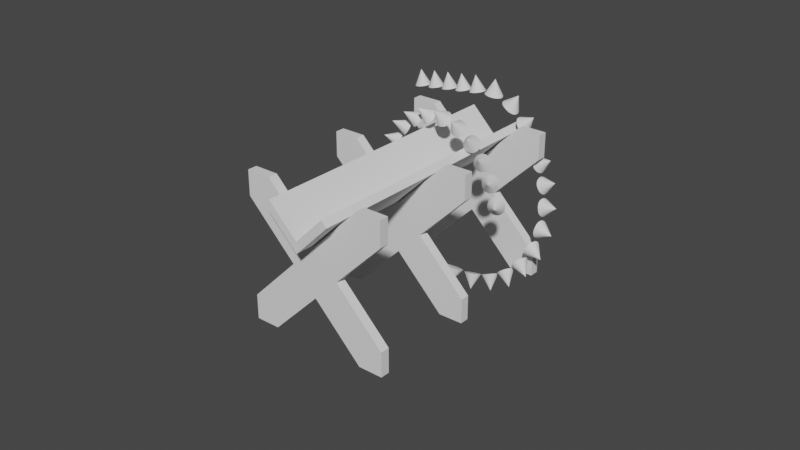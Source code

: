 # Source: PEHCH.blend  (saved by Blender 3.3.6; exported with 4.5.12 LTS)
import bpy
from mathutils import Matrix  # noqa: F401  (used for matrix-valued properties, if any)

bpy.ops.wm.read_factory_settings(use_empty=True)
scene = bpy.context.scene
scene.name = 'Scene'

# ---- collections
col_collection = bpy.data.collections.new('Collection'); scene.collection.children.link(col_collection)

# ---- world
world_world = bpy.data.worlds.new('World'); scene.world = world_world
world_world.use_nodes = True; world_world.node_tree.nodes.clear()
_N = world_world.node_tree.nodes; _L = world_world.node_tree.links
n0 = _N.new('ShaderNodeOutputWorld'); n0.name = 'World Output'; n0.location = (300, 300)
n1 = _N.new('ShaderNodeBackground'); n1.name = 'Background'; n1.location = (10, 300)
n1.inputs[0].default_value = (0.05088, 0.05088, 0.05088, 1.0)
_L.new(n1.outputs[0], n0.inputs[0])
n0.is_active_output = True
world_world.color = (0.05088, 0.05088, 0.05088)
world_world.use_sun_shadow = False
world_world.sun_shadow_jitter_overblur = 0.0

# ---- meshes
me_cube_001 = bpy.data.meshes.new('Cube.001')
me_cube_001.from_pydata([(-1.0, -0.1913, -1.0), (-1.0, -0.1913, 1.0), (-1.0, 0.1913, -1.0), (-1.0, 0.1913, 1.0), (1.0, -0.1913, -1.0), (1.0, -0.1913, 1.0), (1.0, 0.1913, -1.0), (1.0, 0.1913, 1.0), (0.0, 0.1913, -1.0), (0.0, 0.1913, 1.0), (0.0, -0.1913, -1.0), (0.0, -0.1913, 1.0), (-1.0, -0.1913, 0.0), (-1.0, 0.1913, 0.0), (1.0, 0.1913, 0.0), (1.0, -0.1913, 0.0), (0.0, -0.1913, 0.0), (0.0, 0.1913, 0.0), (-3.009, -0.1913, 2.009), (-3.009, -0.1913, 3.009), (-3.009, 0.1913, 3.009), (-2.009, -0.1913, 3.009), (-2.009, 0.1913, 3.009), (-3.009, 0.1913, 2.009), (1.976, 0.1913, 2.976), (2.976, 0.1913, 2.976), (2.976, -0.1913, 2.976), (1.976, -0.1913, 2.976), (2.976, 0.1913, 1.976), (2.976, -0.1913, 1.976), (2.976, 0.1913, -1.976), (2.976, 0.1913, -2.976), (2.976, -0.1913, -2.976), (2.976, -0.1913, -1.976), (1.976, -0.1913, -2.976), (1.976, 0.1913, -2.976), (-2.984, 0.1913, -2.984), (-2.984, -0.1913, -2.984), (-2.984, 0.1913, -1.984), (-1.984, 0.1913, -2.984), (-1.984, -0.1913, -2.984), (-2.984, -0.1913, -1.984), (-1.0, 4.278, -1.0), (-1.0, 4.278, 1.0), (-1.0, 4.66, -1.0), (-1.0, 4.66, 1.0), (1.0, 4.278, -1.0), (1.0, 4.278, 1.0), (1.0, 4.66, -1.0), (1.0, 4.66, 1.0), (0.0, 4.66, -1.0), (0.0, 4.66, 1.0), (0.0, 4.278, -1.0), (0.0, 4.278, 1.0), (-1.0, 4.278, 0.0), (-1.0, 4.66, 0.0), (1.0, 4.66, 0.0), (1.0, 4.278, 0.0), (0.0, 4.278, 0.0), (0.0, 4.66, 0.0), (-3.009, 4.278, 2.009), (-3.009, 4.278, 3.009), (-3.009, 4.66, 3.009), (-2.009, 4.278, 3.009), (-2.009, 4.66, 3.009), (-3.009, 4.66, 2.009), (1.976, 4.66, 2.976), (2.976, 4.66, 2.976), (2.976, 4.278, 2.976), (1.976, 4.278, 2.976), (2.976, 4.66, 1.976), (2.976, 4.278, 1.976), (2.976, 4.66, -1.976), (2.976, 4.66, -2.976), (2.976, 4.278, -2.976), (2.976, 4.278, -1.976), (1.976, 4.278, -2.976), (1.976, 4.66, -2.976), (-2.984, 4.66, -2.984), (-2.984, 4.278, -2.984), (-2.984, 4.66, -1.984), (-1.984, 4.66, -2.984), (-1.984, 4.278, -2.984), (-2.984, 4.278, -1.984), (-1.0, 8.865, -1.0), (-1.0, 8.865, 1.0), (-1.0, 9.247, -1.0), (-1.0, 9.247, 1.0), (1.0, 8.865, -1.0), (1.0, 8.865, 1.0), (1.0, 9.247, -1.0), (1.0, 9.247, 1.0), (0.0, 9.247, -1.0), (0.0, 9.247, 1.0), (0.0, 8.865, -1.0), (0.0, 8.865, 1.0), (-1.0, 8.865, 0.0), (-1.0, 9.247, 0.0), (1.0, 9.247, 0.0), (1.0, 8.865, 0.0), (0.0, 8.865, 0.0), (0.0, 9.247, 0.0), (-3.009, 8.865, 2.009), (-3.009, 8.865, 3.009), (-3.009, 9.247, 3.009), (-2.009, 8.865, 3.009), (-2.009, 9.247, 3.009), (-3.009, 9.247, 2.009), (1.976, 9.247, 2.976), (2.976, 9.247, 2.976), (2.976, 8.865, 2.976), (1.976, 8.865, 2.976), (2.976, 9.247, 1.976), (2.976, 8.865, 1.976), (2.976, 9.247, -1.976), (2.976, 9.247, -2.976), (2.976, 8.865, -2.976), (2.976, 8.865, -1.976), (1.976, 8.865, -2.976), (1.976, 9.247, -2.976), (-2.984, 9.247, -2.984), (-2.984, 8.865, -2.984), (-2.984, 9.247, -1.984), (-1.984, 9.247, -2.984), (-1.984, 8.865, -2.984), (-2.984, 8.865, -1.984)], [], [(12, 1, 19, 18), (17, 9, 7, 14), (9, 11, 27, 24), (16, 11, 1, 12), (4, 10, 34, 32), (11, 9, 22, 21), (7, 9, 24, 25), (10, 0, 37, 40), (15, 5, 11, 16), (13, 3, 9, 17), (2, 13, 17, 8), (4, 15, 16, 10), (10, 16, 12, 0), (8, 6, 31, 35), (8, 17, 14, 6), (13, 2, 36, 38), (18, 19, 20, 23), (22, 20, 19, 21), (3, 13, 23, 20), (9, 3, 20, 22), (1, 11, 21, 19), (13, 12, 18, 23), (28, 25, 26, 29), (25, 24, 27, 26), (5, 15, 29, 26), (11, 5, 26, 27), (14, 7, 25, 28), (15, 14, 28, 29), (35, 31, 32, 34), (31, 30, 33, 32), (10, 8, 35, 34), (6, 14, 30, 31), (15, 4, 32, 33), (14, 15, 33, 30), (36, 39, 40, 37), (37, 41, 38, 36), (8, 10, 40, 39), (2, 8, 39, 36), (12, 13, 38, 41), (0, 12, 41, 37), (54, 43, 61, 60), (59, 51, 49, 56), (51, 53, 69, 66), (58, 53, 43, 54), (46, 52, 76, 74), (53, 51, 64, 63), (49, 51, 66, 67), (52, 42, 79, 82), (57, 47, 53, 58), (55, 45, 51, 59), (44, 55, 59, 50), (46, 57, 58, 52), (52, 58, 54, 42), (50, 48, 73, 77), (50, 59, 56, 48), (55, 44, 78, 80), (60, 61, 62, 65), (64, 62, 61, 63), (45, 55, 65, 62), (51, 45, 62, 64), (43, 53, 63, 61), (55, 54, 60, 65), (70, 67, 68, 71), (67, 66, 69, 68), (47, 57, 71, 68), (53, 47, 68, 69), (56, 49, 67, 70), (57, 56, 70, 71), (77, 73, 74, 76), (73, 72, 75, 74), (52, 50, 77, 76), (48, 56, 72, 73), (57, 46, 74, 75), (56, 57, 75, 72), (78, 81, 82, 79), (79, 83, 80, 78), (50, 52, 82, 81), (44, 50, 81, 78), (54, 55, 80, 83), (42, 54, 83, 79), (96, 85, 103, 102), (101, 93, 91, 98), (93, 95, 111, 108), (100, 95, 85, 96), (88, 94, 118, 116), (95, 93, 106, 105), (91, 93, 108, 109), (94, 84, 121, 124), (99, 89, 95, 100), (97, 87, 93, 101), (86, 97, 101, 92), (88, 99, 100, 94), (94, 100, 96, 84), (92, 90, 115, 119), (92, 101, 98, 90), (97, 86, 120, 122), (102, 103, 104, 107), (106, 104, 103, 105), (87, 97, 107, 104), (93, 87, 104, 106), (85, 95, 105, 103), (97, 96, 102, 107), (112, 109, 110, 113), (109, 108, 111, 110), (89, 99, 113, 110), (95, 89, 110, 111), (98, 91, 109, 112), (99, 98, 112, 113), (119, 115, 116, 118), (115, 114, 117, 116), (94, 92, 119, 118), (90, 98, 114, 115), (99, 88, 116, 117), (98, 99, 117, 114), (120, 123, 124, 121), (121, 125, 122, 120), (92, 94, 124, 123), (86, 92, 123, 120), (96, 97, 122, 125), (84, 96, 125, 121)])
_uv = me_cube_001.uv_layers.new(name='UVMap')
_uv.uv.foreach_set('vector', [0.5, 1.0, 0.625, 1.0, 0.625, 1.0, 0.5, 1.0, 0.5, 0.375, 0.625, 0.375, 0.625, 0.5, 0.5, 0.5, 0.75, 0.5, 0.75, 0.75, 0.75, 0.75, 0.75, 0.5, 0.5, 0.875, 0.625, 0.875, 0.625, 1.0, 0.5, 1.0, 0.375, 0.75, 0.375, 0.875, 0.375, 0.875, 0.375, 0.75, 0.75, 0.75, 0.75, 0.5, 0.75, 0.5, 0.75, 0.75, 0.625, 0.5, 0.625, 0.375, 0.625, 0.375, 0.625, 0.5, 0.375, 0.875, 0.375, 1.0, 0.375, 1.0, 0.375, 0.875, 0.5, 0.75, 0.625, 0.75, 0.625, 0.875, 0.5, 0.875, 0.5, 0.25, 0.625, 0.25, 0.625, 0.375, 0.5, 0.375, 0.375, 0.25, 0.5, 0.25, 0.5, 0.375, 0.375, 0.375, 0.375, 0.75, 0.5, 0.75, 0.5, 0.875, 0.375, 0.875, 0.375, 0.875, 0.5, 0.875, 0.5, 1.0, 0.375, 1.0, 0.375, 0.375, 0.375, 0.5, 0.375, 0.5, 0.375, 0.375, 0.375, 0.375, 0.5, 0.375, 0.5, 0.5, 0.375, 0.5, 0.5, 0.25, 0.375, 0.25, 0.375, 0.25, 0.5, 0.25, 0.5, 0.0, 0.625, 0.0, 0.625, 0.25, 0.5, 0.25, 0.75, 0.5, 0.875, 0.5, 0.875, 0.75, 0.75, 0.75, 0.625, 0.25, 0.5, 0.25, 0.5, 0.25, 0.625, 0.25, 0.625, 0.375, 0.625, 0.25, 0.625, 0.25, 0.625, 0.375, 0.625, 1.0, 0.625, 0.875, 0.625, 0.875, 0.625, 1.0, 0.5, 0.25, 0.5, 0.0, 0.5, 0.0, 0.5, 0.25, 0.5, 0.5, 0.625, 0.5, 0.625, 0.75, 0.5, 0.75, 0.625, 0.5, 0.75, 0.5, 0.75, 0.75, 0.625, 0.75, 0.625, 0.75, 0.5, 0.75, 0.5, 0.75, 0.625, 0.75, 0.625, 0.875, 0.625, 0.75, 0.625, 0.75, 0.625, 0.875, 0.5, 0.5, 0.625, 0.5, 0.625, 0.5, 0.5, 0.5, 0.5, 0.75, 0.5, 0.5, 0.5, 0.5, 0.5, 0.75, 0.25, 0.5, 0.375, 0.5, 0.375, 0.75, 0.25, 0.75, 0.375, 0.5, 0.5, 0.5, 0.5, 0.75, 0.375, 0.75, 0.25, 0.75, 0.25, 0.5, 0.25, 0.5, 0.25, 0.75, 0.375, 0.5, 0.5, 0.5, 0.5, 0.5, 0.375, 0.5, 0.5, 0.75, 0.375, 0.75, 0.375, 0.75, 0.5, 0.75, 0.5, 0.5, 0.5, 0.75, 0.5, 0.75, 0.5, 0.5, 0.125, 0.5, 0.25, 0.5, 0.25, 0.75, 0.125, 0.75, 0.375, 0.0, 0.5, 0.0, 0.5, 0.25, 0.375, 0.25, 0.25, 0.5, 0.25, 0.75, 0.25, 0.75, 0.25, 0.5, 0.375, 0.25, 0.375, 0.375, 0.375, 0.375, 0.375, 0.25, 0.5, 0.0, 0.5, 0.25, 0.5, 0.25, 0.5, 0.0, 0.375, 1.0, 0.5, 1.0, 0.5, 1.0, 0.375, 1.0, 0.5, 1.0, 0.625, 1.0, 0.625, 1.0, 0.5, 1.0, 0.5, 0.375, 0.625, 0.375, 0.625, 0.5, 0.5, 0.5, 0.75, 0.5, 0.75, 0.75, 0.75, 0.75, 0.75, 0.5, 0.5, 0.875, 0.625, 0.875, 0.625, 1.0, 0.5, 1.0, 0.375, 0.75, 0.375, 0.875, 0.375, 0.875, 0.375, 0.75, 0.75, 0.75, 0.75, 0.5, 0.75, 0.5, 0.75, 0.75, 0.625, 0.5, 0.625, 0.375, 0.625, 0.375, 0.625, 0.5, 0.375, 0.875, 0.375, 1.0, 0.375, 1.0, 0.375, 0.875, 0.5, 0.75, 0.625, 0.75, 0.625, 0.875, 0.5, 0.875, 0.5, 0.25, 0.625, 0.25, 0.625, 0.375, 0.5, 0.375, 0.375, 0.25, 0.5, 0.25, 0.5, 0.375, 0.375, 0.375, 0.375, 0.75, 0.5, 0.75, 0.5, 0.875, 0.375, 0.875, 0.375, 0.875, 0.5, 0.875, 0.5, 1.0, 0.375, 1.0, 0.375, 0.375, 0.375, 0.5, 0.375, 0.5, 0.375, 0.375, 0.375, 0.375, 0.5, 0.375, 0.5, 0.5, 0.375, 0.5, 0.5, 0.25, 0.375, 0.25, 0.375, 0.25, 0.5, 0.25, 0.5, 0.0, 0.625, 0.0, 0.625, 0.25, 0.5, 0.25, 0.75, 0.5, 0.875, 0.5, 0.875, 0.75, 0.75, 0.75, 0.625, 0.25, 0.5, 0.25, 0.5, 0.25, 0.625, 0.25, 0.625, 0.375, 0.625, 0.25, 0.625, 0.25, 0.625, 0.375, 0.625, 1.0, 0.625, 0.875, 0.625, 0.875, 0.625, 1.0, 0.5, 0.25, 0.5, 0.0, 0.5, 0.0, 0.5, 0.25, 0.5, 0.5, 0.625, 0.5, 0.625, 0.75, 0.5, 0.75, 0.625, 0.5, 0.75, 0.5, 0.75, 0.75, 0.625, 0.75, 0.625, 0.75, 0.5, 0.75, 0.5, 0.75, 0.625, 0.75, 0.625, 0.875, 0.625, 0.75, 0.625, 0.75, 0.625, 0.875, 0.5, 0.5, 0.625, 0.5, 0.625, 0.5, 0.5, 0.5, 0.5, 0.75, 0.5, 0.5, 0.5, 0.5, 0.5, 0.75, 0.25, 0.5, 0.375, 0.5, 0.375, 0.75, 0.25, 0.75, 0.375, 0.5, 0.5, 0.5, 0.5, 0.75, 0.375, 0.75, 0.25, 0.75, 0.25, 0.5, 0.25, 0.5, 0.25, 0.75, 0.375, 0.5, 0.5, 0.5, 0.5, 0.5, 0.375, 0.5, 0.5, 0.75, 0.375, 0.75, 0.375, 0.75, 0.5, 0.75, 0.5, 0.5, 0.5, 0.75, 0.5, 0.75, 0.5, 0.5, 0.125, 0.5, 0.25, 0.5, 0.25, 0.75, 0.125, 0.75, 0.375, 0.0, 0.5, 0.0, 0.5, 0.25, 0.375, 0.25, 0.25, 0.5, 0.25, 0.75, 0.25, 0.75, 0.25, 0.5, 0.375, 0.25, 0.375, 0.375, 0.375, 0.375, 0.375, 0.25, 0.5, 0.0, 0.5, 0.25, 0.5, 0.25, 0.5, 0.0, 0.375, 1.0, 0.5, 1.0, 0.5, 1.0, 0.375, 1.0, 0.5, 1.0, 0.625, 1.0, 0.625, 1.0, 0.5, 1.0, 0.5, 0.375, 0.625, 0.375, 0.625, 0.5, 0.5, 0.5, 0.75, 0.5, 0.75, 0.75, 0.75, 0.75, 0.75, 0.5, 0.5, 0.875, 0.625, 0.875, 0.625, 1.0, 0.5, 1.0, 0.375, 0.75, 0.375, 0.875, 0.375, 0.875, 0.375, 0.75, 0.75, 0.75, 0.75, 0.5, 0.75, 0.5, 0.75, 0.75, 0.625, 0.5, 0.625, 0.375, 0.625, 0.375, 0.625, 0.5, 0.375, 0.875, 0.375, 1.0, 0.375, 1.0, 0.375, 0.875, 0.5, 0.75, 0.625, 0.75, 0.625, 0.875, 0.5, 0.875, 0.5, 0.25, 0.625, 0.25, 0.625, 0.375, 0.5, 0.375, 0.375, 0.25, 0.5, 0.25, 0.5, 0.375, 0.375, 0.375, 0.375, 0.75, 0.5, 0.75, 0.5, 0.875, 0.375, 0.875, 0.375, 0.875, 0.5, 0.875, 0.5, 1.0, 0.375, 1.0, 0.375, 0.375, 0.375, 0.5, 0.375, 0.5, 0.375, 0.375, 0.375, 0.375, 0.5, 0.375, 0.5, 0.5, 0.375, 0.5, 0.5, 0.25, 0.375, 0.25, 0.375, 0.25, 0.5, 0.25, 0.5, 0.0, 0.625, 0.0, 0.625, 0.25, 0.5, 0.25, 0.75, 0.5, 0.875, 0.5, 0.875, 0.75, 0.75, 0.75, 0.625, 0.25, 0.5, 0.25, 0.5, 0.25, 0.625, 0.25, 0.625, 0.375, 0.625, 0.25, 0.625, 0.25, 0.625, 0.375, 0.625, 1.0, 0.625, 0.875, 0.625, 0.875, 0.625, 1.0, 0.5, 0.25, 0.5, 0.0, 0.5, 0.0, 0.5, 0.25, 0.5, 0.5, 0.625, 0.5, 0.625, 0.75, 0.5, 0.75, 0.625, 0.5, 0.75, 0.5, 0.75, 0.75, 0.625, 0.75, 0.625, 0.75, 0.5, 0.75, 0.5, 0.75, 0.625, 0.75, 0.625, 0.875, 0.625, 0.75, 0.625, 0.75, 0.625, 0.875, 0.5, 0.5, 0.625, 0.5, 0.625, 0.5, 0.5, 0.5, 0.5, 0.75, 0.5, 0.5, 0.5, 0.5, 0.5, 0.75, 0.25, 0.5, 0.375, 0.5, 0.375, 0.75, 0.25, 0.75, 0.375, 0.5, 0.5, 0.5, 0.5, 0.75, 0.375, 0.75, 0.25, 0.75, 0.25, 0.5, 0.25, 0.5, 0.25, 0.75, 0.375, 0.5, 0.5, 0.5, 0.5, 0.5, 0.375, 0.5, 0.5, 0.75, 0.375, 0.75, 0.375, 0.75, 0.5, 0.75, 0.5, 0.5, 0.5, 0.75, 0.5, 0.75, 0.5, 0.5, 0.125, 0.5, 0.25, 0.5, 0.25, 0.75, 0.125, 0.75, 0.375, 0.0, 0.5, 0.0, 0.5, 0.25, 0.375, 0.25, 0.25, 0.5, 0.25, 0.75, 0.25, 0.75, 0.25, 0.5, 0.375, 0.25, 0.375, 0.375, 0.375, 0.375, 0.375, 0.25, 0.5, 0.0, 0.5, 0.25, 0.5, 0.25, 0.5, 0.0, 0.375, 1.0, 0.5, 1.0, 0.5, 1.0, 0.375, 1.0])
me_cube_001.update()
me_cube_002 = bpy.data.meshes.new('Cube.002')
me_cube_002.from_pydata([(-1.084, -1.0, -0.9164), (-1.084, 10.43, -0.9164), (0.9164, -1.0, -0.9164), (0.9164, -1.0, 1.084), (0.9164, 10.43, -0.9164), (0.9164, 10.43, 1.084), (-1.084, -1.0, -0.591), (-1.084, 10.43, -0.591), (0.591, 10.43, 1.084), (0.591, 10.43, -0.591), (0.591, -1.0, -0.591), (0.591, -1.0, 1.084)], [], [(1, 0, 6, 7), (5, 4, 1, 7, 9, 8), (4, 5, 3, 2), (6, 0, 2, 3, 11, 10), (1, 4, 2, 0), (11, 3, 5, 8), (9, 10, 11, 8), (7, 6, 10, 9)])
_uv = me_cube_002.uv_layers.new(name='UVMap')
_uv.uv.foreach_set('vector', [0.375, 0.25, 0.375, 0.0, 0.4157, 0.0, 0.4157, 0.25, 0.625, 0.5, 0.375, 0.5, 0.375, 0.25, 0.4157, 0.25, 0.4157, 0.4593, 0.625, 0.4593, 0.375, 0.5, 0.625, 0.5, 0.625, 0.75, 0.375, 0.75, 0.4157, 1.0, 0.375, 1.0, 0.375, 0.75, 0.625, 0.75, 0.625, 0.7907, 0.4157, 0.7907, 0.125, 0.5, 0.375, 0.5, 0.375, 0.75, 0.125, 0.75, 0.6657, 0.75, 0.625, 0.75, 0.625, 0.5, 0.6657, 0.5, 0.375, 0.518, 0.375, 0.732, 0.5843, 0.732, 0.5843, 0.518, 0.1657, 0.518, 0.1657, 0.732, 0.375, 0.732, 0.375, 0.518])
me_cube_002.materials.append(None)
me_cube_002.update()
me_cone = bpy.data.meshes.new('Cone')
me_cone.from_pydata([(0.0, 1.0, -1.0), (0.1951, 0.9808, -1.0), (0.3827, 0.9239, -1.0), (0.5556, 0.8315, -1.0), (0.7071, 0.7071, -1.0), (0.8315, 0.5556, -1.0), (0.9239, 0.3827, -1.0), (0.9808, 0.1951, -1.0), (1.0, 0.0, -1.0), (0.9808, -0.1951, -1.0), (0.9239, -0.3827, -1.0), (0.8315, -0.5556, -1.0), (0.7071, -0.7071, -1.0), (0.5556, -0.8315, -1.0), (0.3827, -0.9239, -1.0), (0.1951, -0.9808, -1.0), (0.0, -1.0, -1.0), (-0.1951, -0.9808, -1.0), (-0.3827, -0.9239, -1.0), (-0.5556, -0.8315, -1.0), (-0.7071, -0.7071, -1.0), (-0.8315, -0.5556, -1.0), (-0.9239, -0.3827, -1.0), (-0.9808, -0.1951, -1.0), (-1.0, 0.0, -1.0), (-0.9808, 0.1951, -1.0), (-0.9239, 0.3827, -1.0), (-0.8315, 0.5556, -1.0), (-0.7071, 0.7071, -1.0), (-0.5556, 0.8315, -1.0), (-0.3827, 0.9239, -1.0), (-0.1951, 0.9808, -1.0), (0.0, 0.0, 1.0)], [], [(0, 32, 1), (1, 32, 2), (2, 32, 3), (3, 32, 4), (4, 32, 5), (5, 32, 6), (6, 32, 7), (7, 32, 8), (8, 32, 9), (9, 32, 10), (10, 32, 11), (11, 32, 12), (12, 32, 13), (13, 32, 14), (14, 32, 15), (15, 32, 16), (16, 32, 17), (17, 32, 18), (18, 32, 19), (19, 32, 20), (20, 32, 21), (21, 32, 22), (22, 32, 23), (23, 32, 24), (24, 32, 25), (25, 32, 26), (26, 32, 27), (27, 32, 28), (28, 32, 29), (29, 32, 30), (0, 1, 2, 3, 4, 5, 6, 7, 8, 9, 10, 11, 12, 13, 14, 15, 16, 17, 18, 19, 20, 21, 22, 23, 24, 25, 26, 27, 28, 29, 30, 31), (30, 32, 31), (31, 32, 0)])
_uv = me_cone.uv_layers.new(name='UVMap')
_uv.uv.foreach_set('vector', [0.25, 0.49, 0.25, 0.25, 0.2968, 0.4854, 0.2968, 0.4854, 0.25, 0.25, 0.3418, 0.4717, 0.3418, 0.4717, 0.25, 0.25, 0.3833, 0.4496, 0.3833, 0.4496, 0.25, 0.25, 0.4197, 0.4197, 0.4197, 0.4197, 0.25, 0.25, 0.4496, 0.3833, 0.4496, 0.3833, 0.25, 0.25, 0.4717, 0.3418, 0.4717, 0.3418, 0.25, 0.25, 0.4854, 0.2968, 0.4854, 0.2968, 0.25, 0.25, 0.49, 0.25, 0.49, 0.25, 0.25, 0.25, 0.4854, 0.2032, 0.4854, 0.2032, 0.25, 0.25, 0.4717, 0.1582, 0.4717, 0.1582, 0.25, 0.25, 0.4496, 0.1167, 0.4496, 0.1167, 0.25, 0.25, 0.4197, 0.08029, 0.4197, 0.08029, 0.25, 0.25, 0.3833, 0.05045, 0.3833, 0.05045, 0.25, 0.25, 0.3418, 0.02827, 0.3418, 0.02827, 0.25, 0.25, 0.2968, 0.01461, 0.2968, 0.01461, 0.25, 0.25, 0.25, 0.01, 0.25, 0.01, 0.25, 0.25, 0.2032, 0.01461, 0.2032, 0.01461, 0.25, 0.25, 0.1582, 0.02827, 0.1582, 0.02827, 0.25, 0.25, 0.1167, 0.05045, 0.1167, 0.05045, 0.25, 0.25, 0.08029, 0.08029, 0.08029, 0.08029, 0.25, 0.25, 0.05045, 0.1167, 0.05045, 0.1167, 0.25, 0.25, 0.02827, 0.1582, 0.02827, 0.1582, 0.25, 0.25, 0.01461, 0.2032, 0.01461, 0.2032, 0.25, 0.25, 0.01, 0.25, 0.01, 0.25, 0.25, 0.25, 0.01461, 0.2968, 0.01461, 0.2968, 0.25, 0.25, 0.02827, 0.3418, 0.02827, 0.3418, 0.25, 0.25, 0.05045, 0.3833, 0.05045, 0.3833, 0.25, 0.25, 0.08029, 0.4197, 0.08029, 0.4197, 0.25, 0.25, 0.1167, 0.4496, 0.1167, 0.4496, 0.25, 0.25, 0.1582, 0.4717, 0.75, 0.49, 0.7968, 0.4854, 0.8418, 0.4717, 0.8833, 0.4496, 0.9197, 0.4197, 0.9496, 0.3833, 0.9717, 0.3418, 0.9854, 0.2968, 0.99, 0.25, 0.9854, 0.2032, 0.9717, 0.1582, 0.9496, 0.1167, 0.9197, 0.08029, 0.8833, 0.05045, 0.8418, 0.02827, 0.7968, 0.01461, 0.75, 0.01, 0.7032, 0.01461, 0.6582, 0.02827, 0.6167, 0.05045, 0.5803, 0.08029, 0.5504, 0.1167, 0.5283, 0.1582, 0.5146, 0.2032, 0.51, 0.25, 0.5146, 0.2968, 0.5283, 0.3418, 0.5504, 0.3833, 0.5803, 0.4197, 0.6167, 0.4496, 0.6582, 0.4717, 0.7032, 0.4854, 0.1582, 0.4717, 0.25, 0.25, 0.2032, 0.4854, 0.2032, 0.4854, 0.25, 0.25, 0.25, 0.49])
me_cone.update()

# ---- curves / text
cu_circle = bpy.data.curves.new('Circle', 'CURVE')
cu_circle.dimensions = '3D'
_sp = cu_circle.splines.new('POLY'); _sp.points.add(137)
_sp.points.foreach_set('co', [-0.2034, 1.032, -3.281, 0.0, -0.05005, 1.06, -3.26, 0.0, 0.09629, 1.043, -3.25, 0.0, 0.2327, 0.9812, -3.243, 0.0, 0.3606, 0.8764, -3.235, 0.0, 0.4843, 0.7337, -3.22, 0.0, 0.6066, 0.5626, -3.194, 0.0, 0.7209, 0.374, -3.153, 0.0, 0.8171, 0.1814, -3.092, 0.0, 0.8782, -0.004346, -3.024, 0.0, 0.8927, -0.1896, -2.962, 0.0, 0.8558, -0.3736, -2.919, 0.0, 0.7764, -0.5456, -2.889, 0.0, 0.6594, -0.698, -2.877, 0.0, 0.5118, -0.8244, -2.874, 0.0, 0.3426, -0.9193, -2.873, 0.0, 0.1609, -0.9785, -2.867, 0.0, -0.02419, -0.9993, -2.851, 0.0, -0.2045, -0.9808, -2.823, 0.0, -0.3746, -0.9239, -2.787, 0.0, -0.5314, -0.8315, -2.753, 0.0, -0.6687, -0.7071, -2.724, 0.0, -0.7815, -0.5556, -2.7, 0.0, -0.8653, -0.3827, -2.682, 0.0, -0.9169, -0.1951, -2.671, 0.0, -0.9343, -7.532e-08, -2.668, 0.0, -0.9169, 0.1951, -2.671, 0.0, -0.8659, 0.3827, -2.66, 0.0, -0.7831, 0.5556, -2.641, 0.0, -0.6717, 0.7071, -2.616, 0.0, -0.5359, 0.8315, -2.585, 0.0, -0.3811, 0.926, -2.549, 0.0, -0.2132, 0.9862, -2.509, 0.0, -0.04249, 1.006, -2.474, 0.0, 0.1245, 0.9854, -2.443, 0.0, 0.2833, 0.9254, -2.411, 0.0, 0.4314, 0.8302, -2.375, 0.0, 0.5661, 0.7047, -2.34, 0.0, 0.6831, 0.5549, -2.307, 0.0, 0.7762, 0.3834, -2.284, 0.0, 0.8372, 0.1959, -2.271, 0.0, 0.8594, 0.0003423, -2.265, 0.0, 0.8457, -0.194, -2.252, 0.0, 0.7969, -0.381, -2.234, 0.0, 0.7133, -0.5539, -2.215, 0.0, 0.5981, -0.7059, -2.198, 0.0, 0.4571, -0.831, -2.178, 0.0, 0.2981, -0.9239, -2.151, 0.0, 0.1279, -0.9808, -2.115, 0.0, -0.04896, -1.0, -2.077, 0.0, -0.2258, -0.9808, -2.04, 0.0, -0.3959, -0.9239, -2.004, 0.0, -0.5527, -0.8315, -1.97, 0.0, -0.6901, -0.7071, -1.941, 0.0, -0.8028, -0.5556, -1.917, 0.0, -0.8866, -0.3827, -1.899, 0.0, -0.9382, -0.1951, -1.888, 0.0, -0.9556, -4.551e-08, -1.885, 0.0, -0.9382, 0.1951, -1.888, 0.0, -0.8872, 0.3827, -1.877, 0.0, -0.8044, 0.5556, -1.858, 0.0, -0.693, 0.7071, -1.833, 0.0, -0.5572, 0.8315, -1.802, 0.0, -0.4025, 0.924, -1.767, 0.0, -0.2385, 0.9833, -1.721, 0.0, -0.07234, 1.008, -1.665, 0.0, 0.09082, 0.9952, -1.604, 0.0, 0.2466, 0.9456, -1.542, 0.0, 0.3914, 0.8591, -1.488, 0.0, 0.523, 0.7372, -1.45, 0.0, 0.6387, 0.5831, -1.433, 0.0, 0.7322, 0.4039, -1.434, 0.0, 0.7966, 0.2084, -1.448, 0.0, 0.8262, 0.005983, -1.468, 0.0, 0.8171, -0.194, -1.479, 0.0, 0.7674, -0.3827, -1.472, 0.0, 0.6836, -0.5556, -1.454, 0.0, 0.5708, -0.7071, -1.43, 0.0, 0.4334, -0.8315, -1.401, 0.0, 0.2767, -0.9239, -1.368, 0.0, 0.1066, -0.9808, -1.332, 0.0, -0.07026, -1.0, -1.294, 0.0, -0.2471, -0.9808, -1.257, 0.0, -0.4172, -0.9239, -1.22, 0.0, -0.574, -0.8315, -1.187, 0.0, -0.7114, -0.7071, -1.158, 0.0, -0.8241, -0.5556, -1.134, 0.0, -0.9079, -0.3827, -1.116, 0.0, -0.9595, -0.1951, -1.105, 0.0, -0.9769, 0.0, -1.102, 0.0, -0.9595, 0.1951, -1.105, 0.0, -0.9085, 0.3827, -1.094, 0.0, -0.8257, 0.5556, -1.076, 0.0, -0.7143, 0.7071, -1.06, 0.0, -0.5785, 0.8315, -1.042, 0.0, -0.4237, 0.9239, -1.017, 0.0, -0.2556, 0.9808, -0.9817, 0.0, -0.08205, 1.001, -0.9347, 0.0, 0.08989, 0.9832, -0.8791, 0.0, 0.255, 0.9281, -0.8234, 0.0, 0.4081, 0.8367, -0.7774, 0.0, 0.5441, 0.7122, -0.7469, 0.0, 0.6578, 0.5593, -0.726, 0.0, 0.7439, 0.3844, -0.7136, 0.0, 0.7975, 0.1953, -0.7069, 0.0, 0.8151, 2.98e-08, -0.7037, 0.0, 0.7976, -0.1951, -0.7, 0.0, 0.7461, -0.3827, -0.689, 0.0, 0.6623, -0.5556, -0.6713, 0.0, 0.5495, -0.7071, -0.6473, 0.0, 0.4121, -0.8315, -0.6181, 0.0, 0.2554, -0.9239, -0.5848, 0.0, 0.08531, -0.9808, -0.5487, 0.0, -0.09157, -1.0, -0.5112, 0.0, -0.2684, -0.9808, -0.4736, 0.0, -0.4385, -0.9239, -0.4375, 0.0, -0.5953, -0.8315, -0.4042, 0.0, -0.7327, -0.7071, -0.375, 0.0, -0.8454, -0.5556, -0.3511, 0.0, -0.9292, -0.3827, -0.3333, 0.0, -0.9808, -0.1951, -0.3223, 0.0, -0.9982, 2.98e-08, -0.3186, 0.0, -0.9808, 0.1951, -0.3326, 0.0, -0.9298, 0.3827, -0.3546, 0.0, -0.847, 0.5556, -0.3835, 0.0, -0.7356, 0.7071, -0.408, 0.0, -0.5998, 0.8315, -0.4162, 0.0, -0.445, 0.9239, -0.3967, 0.0, -0.2769, 0.9808, -0.3434, 0.0, -0.1021, 1.0, -0.2668, 0.0, 0.07266, 0.9808, -0.1806, 0.0, 0.2407, 0.9239, -0.09741, 0.0, 0.3956, 0.8315, -0.02787, 0.0, 0.5314, 0.7071, 0.0193, 0.0, 0.6428, 0.5556, 0.04516, 0.0, 0.7256, 0.3827, 0.0639, 0.0, 0.7766, 0.1951, 0.07543, 0.0, 0.7938, 5.96e-08, 0.07933, 0.0])
_sp.order_v = 0
_sp.resolution_v = 0
_sp.use_endpoint_u = True
_sp.use_smooth = False
cu_circle.fill_mode = 'FULL'

# ---- objects
ob_cube = bpy.data.objects.new('Cube', me_cube_001)
ob_cube_001 = bpy.data.objects.new('Cube.001', me_cube_002)
ob_circle = bpy.data.objects.new('Circle', cu_circle)
ob_cone = bpy.data.objects.new('Cone', me_cone)

# ---- transforms, parenting, visibility, modifiers, constraints
ob_cube.location = (0.0, 0.0, 0.0)
ob_cube_001.location = (0.0, 0.0, 2.376)
ob_cube_001.rotation_euler = (0.0, 0.7854, 0.0)
ob_circle.location = (0.1208, -0.7939, -0.08456)
ob_circle.rotation_euler = (1.571, -0.0, 0.0)
ob_circle.scale = (3.258, 3.258, 3.258)
ob_cone.location = (-3.075, -0.7939, 0.551)
ob_cone.scale = (0.3257, 0.3257, 0.3257)
_m = ob_cone.modifiers.new('Array', 'ARRAY')
_m.fit_type = 'FIT_CURVE'
_m.curve = ob_circle
_m.relative_offset_displace = (1.2, 0.0, 0.0)
_m = ob_cone.modifiers.new('Curve', 'CURVE')
_m.object = ob_circle

# ---- collection membership
col_collection.objects.link(ob_cube)
col_collection.objects.link(ob_cube_001)
col_collection.objects.link(ob_circle)
col_collection.objects.link(ob_cone)

# ---- scene / render settings (as saved in the file)
scene.frame_start = 1; scene.frame_end = 250; scene.frame_set(1)
scene.render.engine = 'BLENDER_EEVEE_NEXT'
scene.cycles.sampling_pattern = 'TABULATED_SOBOL'
scene.cycles.use_light_tree = False
scene.view_settings.view_transform = 'Filmic'
bpy.context.view_layer.update()

# ---- added for rendering (the .blend has no active camera and no usable light): camera, sun
cam_auto = bpy.data.cameras.new('AutoCamera')
cam_auto.lens = 50.0
cam_auto.sensor_width = 36.0
cam_auto.clip_end = 1000.0
ob_auto_camera = bpy.data.objects.new('AutoCamera', cam_auto)
scene.collection.objects.link(ob_auto_camera)
ob_auto_camera.location = (23.3661, -23.6799, 18.7471)
ob_auto_camera.rotation_euler = (1.09748, -7.21219e-08, 0.694738)
scene.camera = ob_auto_camera
light_auto_sun = bpy.data.lights.new('AutoSun', 'SUN')
light_auto_sun.energy = 3.0
light_auto_sun.angle = 0.0523599
ob_auto_sun = bpy.data.objects.new('AutoSun', light_auto_sun)
scene.collection.objects.link(ob_auto_sun)
ob_auto_sun.rotation_euler = (0.872665, 0.174533, 0.523599)
bpy.context.view_layer.update()

